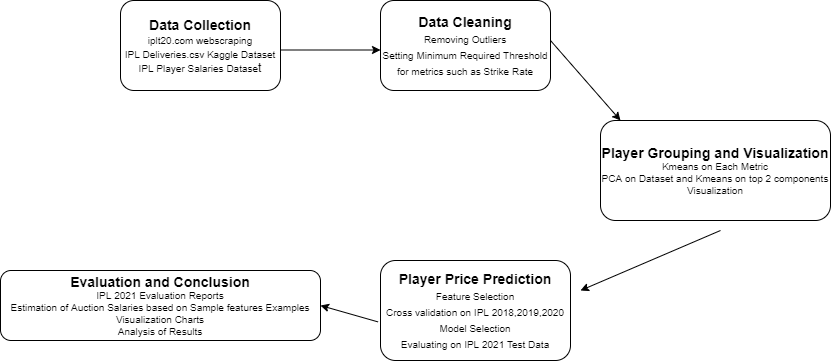

The diagram above was exported from draw.io. Its source (the exported page's mxGraphModel, read from the mxfile embedded in the PNG):
<mxGraphModel dx="1888" dy="547" grid="1" gridSize="10" guides="1" tooltips="1" connect="1" arrows="1" fold="1" page="1" pageScale="1" pageWidth="850" pageHeight="1100" math="0" shadow="0">
  <root>
    <mxCell id="0" />
    <mxCell id="1" parent="0" />
    <mxCell id="yArYhpTPsfdoz6wkO859-1" value="&lt;b&gt;&lt;font style=&quot;font-size: 14px&quot;&gt;Data Collection&lt;/font&gt;&lt;/b&gt;&lt;br&gt;&lt;font style=&quot;font-size: 10px&quot;&gt;iplt20.com webscraping&lt;br&gt;IPL Deliveries.csv Kaggle Dataset&lt;br&gt;IPL Player Salaries Datase&lt;/font&gt;t" style="rounded=1;whiteSpace=wrap;html=1;" vertex="1" parent="1">
      <mxGeometry x="40" y="80" width="160" height="90" as="geometry" />
    </mxCell>
    <mxCell id="yArYhpTPsfdoz6wkO859-4" value="&lt;b&gt;Data Cleaning&lt;br&gt;&lt;/b&gt;&lt;font style=&quot;font-size: 10px&quot;&gt;Removing Outliers&lt;br&gt;Setting Minimum Required Threshold for metrics such as Strike Rate&lt;/font&gt;" style="rounded=1;whiteSpace=wrap;html=1;fontSize=14;" vertex="1" parent="1">
      <mxGeometry x="300" y="80" width="170" height="90" as="geometry" />
    </mxCell>
    <mxCell id="yArYhpTPsfdoz6wkO859-7" value="" style="endArrow=classic;html=1;rounded=0;fontSize=10;" edge="1" parent="1">
      <mxGeometry relative="1" as="geometry">
        <mxPoint x="200" y="129.5" as="sourcePoint" />
        <mxPoint x="300" y="129.5" as="targetPoint" />
      </mxGeometry>
    </mxCell>
    <mxCell id="yArYhpTPsfdoz6wkO859-9" value="&lt;font&gt;&lt;span style=&quot;font-weight: bold ; font-size: 14px&quot;&gt;Player Grouping and &lt;/span&gt;&lt;font&gt;&lt;font style=&quot;font-size: 14px&quot;&gt;&lt;b&gt;Visualization&lt;/b&gt;&lt;/font&gt;&lt;br&gt;Kmeans on Each Metric&lt;br&gt;PCA on Dataset and Kmeans on top 2 components&lt;br&gt;Visualization&lt;/font&gt;&lt;br&gt;&lt;/font&gt;" style="rounded=1;whiteSpace=wrap;html=1;fontSize=10;" vertex="1" parent="1">
      <mxGeometry x="520" y="200" width="230" height="100" as="geometry" />
    </mxCell>
    <mxCell id="yArYhpTPsfdoz6wkO859-10" value="" style="endArrow=classic;html=1;rounded=0;fontSize=14;" edge="1" parent="1">
      <mxGeometry relative="1" as="geometry">
        <mxPoint x="470" y="120" as="sourcePoint" />
        <mxPoint x="540" y="200" as="targetPoint" />
      </mxGeometry>
    </mxCell>
    <mxCell id="yArYhpTPsfdoz6wkO859-13" value="&lt;b&gt;Player Price Prediction&lt;br&gt;&lt;/b&gt;&lt;font style=&quot;font-size: 10px&quot;&gt;Feature Selection&lt;/font&gt;&lt;br&gt;&lt;font style=&quot;font-size: 10px&quot;&gt;Cross validation on IPL 2018,2019,2020&lt;br&gt;Model Selection&lt;br&gt;Evaluating on IPL 2021 Test Data&lt;/font&gt;" style="rounded=1;whiteSpace=wrap;html=1;fontSize=14;" vertex="1" parent="1">
      <mxGeometry x="300" y="340" width="190" height="100" as="geometry" />
    </mxCell>
    <mxCell id="yArYhpTPsfdoz6wkO859-14" value="" style="endArrow=classic;html=1;rounded=0;fontSize=10;" edge="1" parent="1">
      <mxGeometry width="50" height="50" relative="1" as="geometry">
        <mxPoint x="640" y="310" as="sourcePoint" />
        <mxPoint x="500" y="370" as="targetPoint" />
      </mxGeometry>
    </mxCell>
    <mxCell id="yArYhpTPsfdoz6wkO859-15" value="&lt;font&gt;&lt;span style=&quot;font-weight: bold ; font-size: 14px&quot;&gt;Evaluation and Conclusion&lt;/span&gt;&lt;br&gt;&lt;font style=&quot;font-size: 10px&quot;&gt;IPL 2021 Evaluation Reports&lt;br&gt;Estimation of Auction Salaries based on Sample features Examples&lt;br&gt;Visualization Charts&lt;br&gt;Analysis of Results&lt;/font&gt;&lt;br&gt;&lt;/font&gt;" style="rounded=1;whiteSpace=wrap;html=1;fontSize=10;" vertex="1" parent="1">
      <mxGeometry x="-80" y="350" width="320" height="70" as="geometry" />
    </mxCell>
    <mxCell id="yArYhpTPsfdoz6wkO859-18" value="" style="endArrow=classic;html=1;rounded=0;fontSize=10;entryX=1;entryY=0.5;entryDx=0;entryDy=0;exitX=-0.013;exitY=0.614;exitDx=0;exitDy=0;exitPerimeter=0;" edge="1" parent="1" source="yArYhpTPsfdoz6wkO859-13" target="yArYhpTPsfdoz6wkO859-15">
      <mxGeometry width="50" height="50" relative="1" as="geometry">
        <mxPoint x="290" y="400" as="sourcePoint" />
        <mxPoint x="440" y="260" as="targetPoint" />
        <Array as="points" />
      </mxGeometry>
    </mxCell>
  </root>
</mxGraphModel>